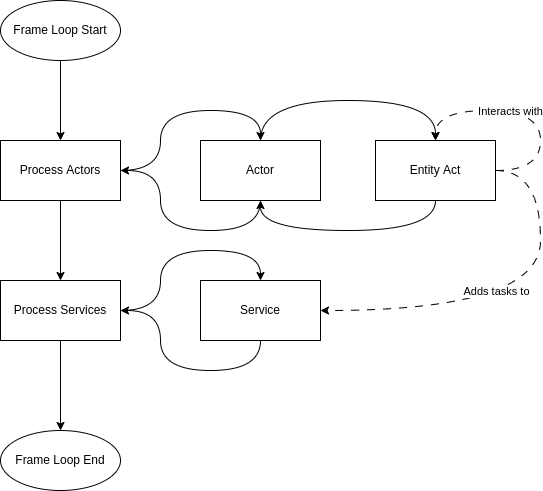

The diagram above was exported from draw.io. Its source (the exported page's mxGraphModel, read from the mxfile embedded in the PNG):
<mxGraphModel dx="1250" dy="557" grid="1" gridSize="10" guides="1" tooltips="1" connect="1" arrows="1" fold="1" page="1" pageScale="1" pageWidth="850" pageHeight="1100" math="0" shadow="0">
  <root>
    <mxCell id="0" />
    <mxCell id="1" parent="0" />
    <mxCell id="4" value="" style="edgeStyle=none;html=1;entryX=0.5;entryY=0;entryDx=0;entryDy=0;exitX=0.5;exitY=1;exitDx=0;exitDy=0;" edge="1" parent="1" source="13" target="6">
      <mxGeometry relative="1" as="geometry" />
    </mxCell>
    <mxCell id="7" style="edgeStyle=none;html=1;entryX=0.5;entryY=0;entryDx=0;entryDy=0;exitX=0.5;exitY=1;exitDx=0;exitDy=0;" edge="1" parent="1" source="28" target="17">
      <mxGeometry relative="1" as="geometry">
        <mxPoint x="110" y="370" as="sourcePoint" />
        <mxPoint x="110" y="450" as="targetPoint" />
      </mxGeometry>
    </mxCell>
    <mxCell id="9" style="edgeStyle=none;html=1;entryX=0.5;entryY=0;entryDx=0;entryDy=0;" edge="1" parent="1" source="6" target="28">
      <mxGeometry relative="1" as="geometry">
        <mxPoint x="130" y="280" as="targetPoint" />
      </mxGeometry>
    </mxCell>
    <mxCell id="11" value="" style="edgeStyle=orthogonalEdgeStyle;html=1;entryX=0.5;entryY=0;entryDx=0;entryDy=0;curved=1;" edge="1" parent="1" source="6" target="10">
      <mxGeometry relative="1" as="geometry">
        <Array as="points">
          <mxPoint x="210" y="200" />
          <mxPoint x="210" y="140" />
          <mxPoint x="310" y="140" />
        </Array>
      </mxGeometry>
    </mxCell>
    <mxCell id="6" value="Process Actors" style="rounded=0;whiteSpace=wrap;html=1;" vertex="1" parent="1">
      <mxGeometry x="50" y="170" width="120" height="60" as="geometry" />
    </mxCell>
    <mxCell id="20" style="edgeStyle=orthogonalEdgeStyle;curved=1;html=1;" edge="1" parent="1" source="10">
      <mxGeometry relative="1" as="geometry">
        <mxPoint x="170" y="200" as="targetPoint" />
        <Array as="points">
          <mxPoint x="310" y="260" />
          <mxPoint x="210" y="260" />
          <mxPoint x="210" y="200" />
        </Array>
      </mxGeometry>
    </mxCell>
    <mxCell id="22" value="" style="edgeStyle=orthogonalEdgeStyle;curved=1;html=1;entryX=0.5;entryY=0;entryDx=0;entryDy=0;" edge="1" parent="1" source="10" target="21">
      <mxGeometry relative="1" as="geometry">
        <Array as="points">
          <mxPoint x="310" y="130" />
          <mxPoint x="485" y="130" />
        </Array>
      </mxGeometry>
    </mxCell>
    <mxCell id="10" value="Actor" style="rounded=0;whiteSpace=wrap;html=1;" vertex="1" parent="1">
      <mxGeometry x="250" y="170" width="120" height="60" as="geometry" />
    </mxCell>
    <mxCell id="13" value="Frame Loop Start" style="ellipse;whiteSpace=wrap;html=1;" vertex="1" parent="1">
      <mxGeometry x="50" y="30" width="120" height="60" as="geometry" />
    </mxCell>
    <mxCell id="17" value="Frame Loop End" style="ellipse;whiteSpace=wrap;html=1;" vertex="1" parent="1">
      <mxGeometry x="50" y="460" width="120" height="60" as="geometry" />
    </mxCell>
    <mxCell id="23" value="" style="edgeStyle=orthogonalEdgeStyle;curved=1;html=1;exitX=0.5;exitY=1;exitDx=0;exitDy=0;" edge="1" parent="1" source="21" target="10">
      <mxGeometry relative="1" as="geometry">
        <Array as="points">
          <mxPoint x="485" y="260" />
          <mxPoint x="310" y="260" />
        </Array>
      </mxGeometry>
    </mxCell>
    <mxCell id="34" style="edgeStyle=orthogonalEdgeStyle;curved=1;html=1;entryX=1;entryY=0.5;entryDx=0;entryDy=0;dashed=1;dashPattern=8 8;" edge="1" parent="1" source="21" target="31">
      <mxGeometry relative="1" as="geometry">
        <Array as="points">
          <mxPoint x="590" y="200" />
          <mxPoint x="590" y="340" />
        </Array>
      </mxGeometry>
    </mxCell>
    <mxCell id="35" value="Adds tasks to" style="edgeLabel;html=1;align=center;verticalAlign=middle;resizable=0;points=[];" vertex="1" connectable="0" parent="34">
      <mxGeometry x="0.1234" y="-24" relative="1" as="geometry">
        <mxPoint x="-3" y="4" as="offset" />
      </mxGeometry>
    </mxCell>
    <mxCell id="21" value="Entity Act" style="rounded=0;whiteSpace=wrap;html=1;" vertex="1" parent="1">
      <mxGeometry x="425" y="170" width="120" height="60" as="geometry" />
    </mxCell>
    <mxCell id="27" value="" style="edgeStyle=orthogonalEdgeStyle;html=1;entryX=0.5;entryY=0;entryDx=0;entryDy=0;curved=1;" edge="1" parent="1" source="28" target="31">
      <mxGeometry relative="1" as="geometry">
        <Array as="points">
          <mxPoint x="210" y="340" />
          <mxPoint x="210" y="280" />
          <mxPoint x="310" y="280" />
        </Array>
      </mxGeometry>
    </mxCell>
    <mxCell id="28" value="Process Services" style="rounded=0;whiteSpace=wrap;html=1;" vertex="1" parent="1">
      <mxGeometry x="50" y="310" width="120" height="60" as="geometry" />
    </mxCell>
    <mxCell id="29" style="edgeStyle=orthogonalEdgeStyle;curved=1;html=1;" edge="1" parent="1" source="31">
      <mxGeometry relative="1" as="geometry">
        <mxPoint x="170" y="340" as="targetPoint" />
        <Array as="points">
          <mxPoint x="310" y="400" />
          <mxPoint x="210" y="400" />
          <mxPoint x="210" y="340" />
        </Array>
      </mxGeometry>
    </mxCell>
    <mxCell id="31" value="Service" style="rounded=0;whiteSpace=wrap;html=1;" vertex="1" parent="1">
      <mxGeometry x="250" y="310" width="120" height="60" as="geometry" />
    </mxCell>
    <mxCell id="36" style="edgeStyle=orthogonalEdgeStyle;curved=1;html=1;dashed=1;dashPattern=8 8;exitX=1;exitY=0.5;exitDx=0;exitDy=0;entryX=0.5;entryY=0;entryDx=0;entryDy=0;" edge="1" parent="1" source="21" target="21">
      <mxGeometry relative="1" as="geometry">
        <mxPoint x="580" y="140" as="sourcePoint" />
        <mxPoint x="490" y="130" as="targetPoint" />
        <Array as="points">
          <mxPoint x="590" y="200" />
          <mxPoint x="590" y="140" />
          <mxPoint x="485" y="140" />
        </Array>
      </mxGeometry>
    </mxCell>
    <mxCell id="37" value="Interacts with" style="edgeLabel;html=1;align=center;verticalAlign=middle;resizable=0;points=[];" vertex="1" connectable="0" parent="36">
      <mxGeometry x="0.1374" relative="1" as="geometry">
        <mxPoint as="offset" />
      </mxGeometry>
    </mxCell>
  </root>
</mxGraphModel>